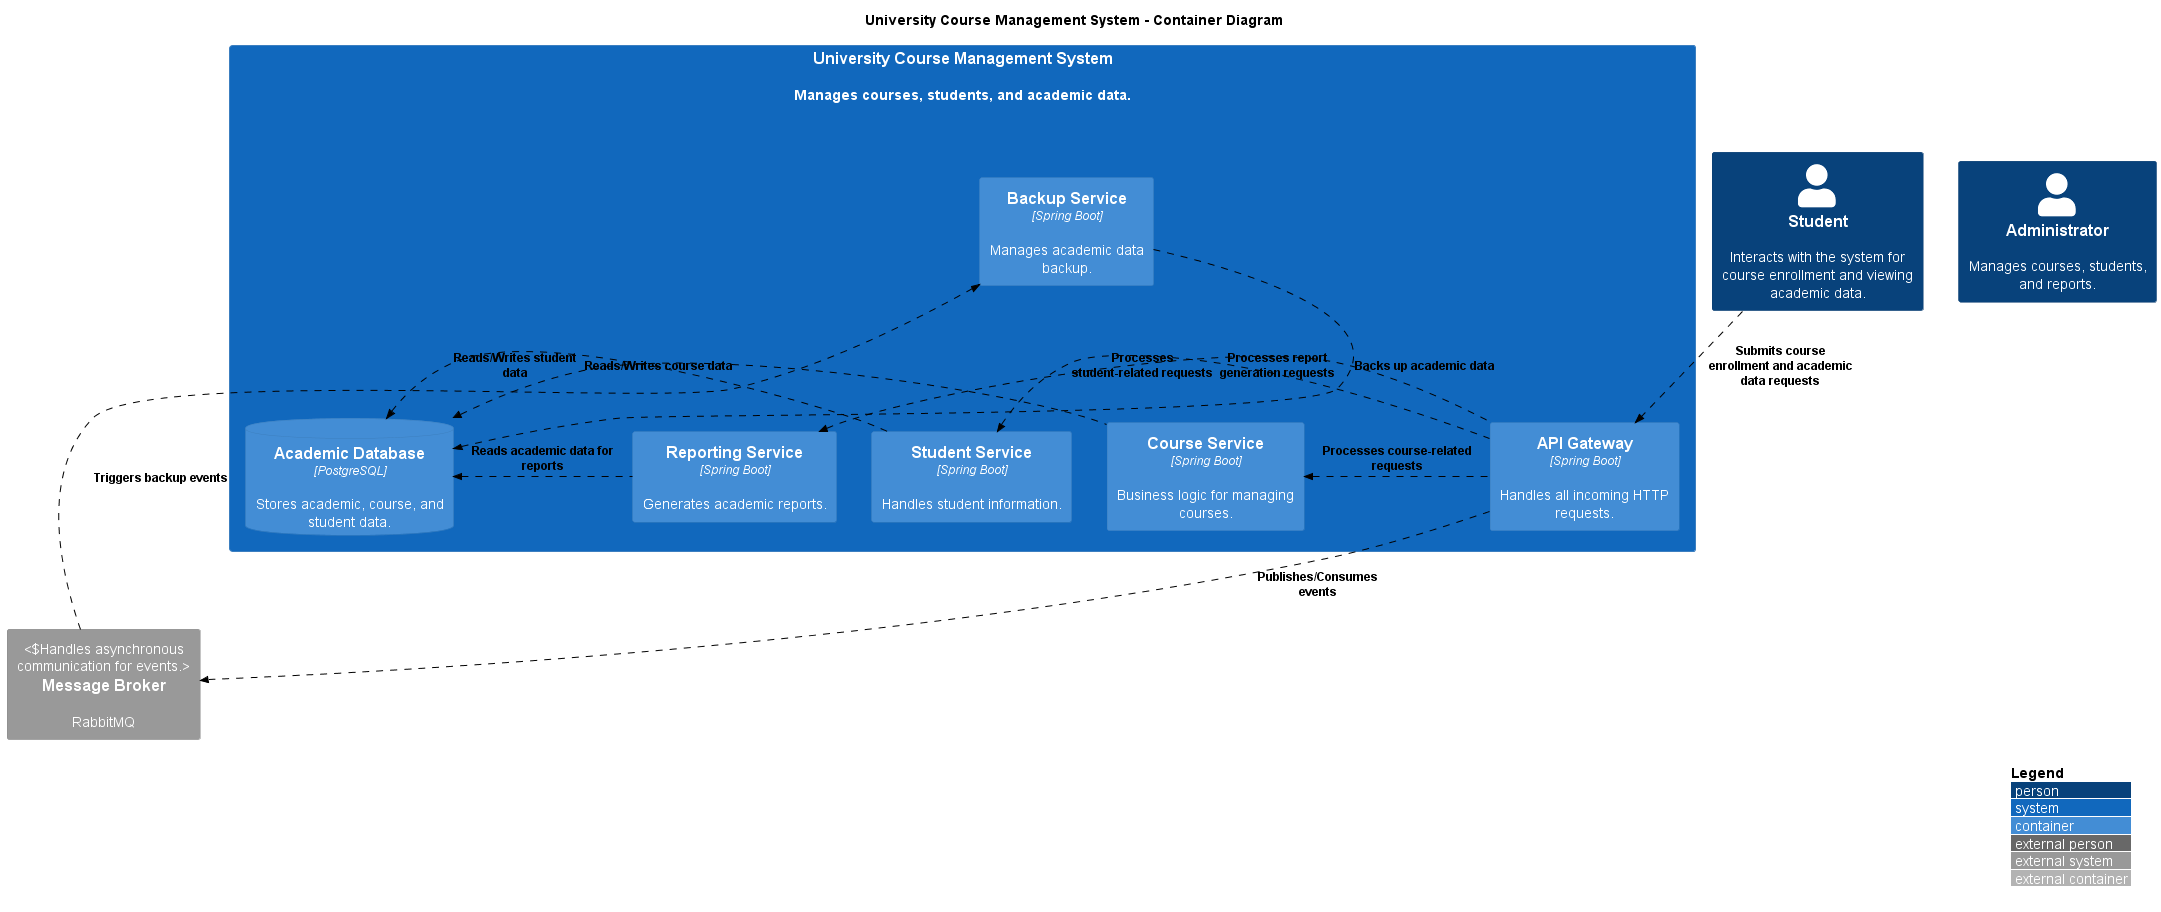

The diagram above was rendered by PlantUML. Its source (embedded in the PNG):
@startuml ContainerDiagram
!include https://raw.githubusercontent.com/kirchsth/C4-PlantUML/extended/C4_Container.puml

AddRelTag("sync", $textColor="black", $lineColor="black", $lineStyle = DashedLine())

LAYOUT_WITH_LEGEND()

title University Course Management System - Container Diagram

' Define external actors 
Person(student, "Student", "Interacts with the system for course enrollment and viewing academic data.")
Person(admin, "Administrator", "Manages courses, students, and reports.")

System(CourseManagementSystem, "University Course Management System", "Manages courses, students, and academic data.") {
    Container(apiGateway, "API Gateway", "Spring Boot", "Handles all incoming HTTP requests.")
    Container(courseService, "Course Service", "Spring Boot", "Business logic for managing courses.")
    Container(studentService, "Student Service", "Spring Boot", "Handles student information.")
    Container(reportingService, "Reporting Service", "Spring Boot", "Generates academic reports.")
    Container(backupService, "Backup Service", "Spring Boot", "Manages academic data backup.")
    ContainerDb(academicDb, "Academic Database", "PostgreSQL", "Stores academic, course, and student data.")
}

System_Ext(messageBroker, "Message Broker", "RabbitMQ", "Handles asynchronous communication for events.")

' Define relationships (communication patterns) between containers
Rel_D(student, apiGateway, "Submits course enrollment and academic data requests", $tags="sync")
Rel_L(apiGateway, courseService, "Processes course-related requests", $tags="sync")
Rel_L(apiGateway, studentService, "Processes student-related requests", $tags="sync")
Rel_L(apiGateway, reportingService, "Processes report generation requests", $tags="sync")

Rel_L(courseService, academicDb, "Reads/Writes course data", $tags="sync")
Rel_L(studentService, academicDb, "Reads/Writes student data", $tags="sync")
Rel_L(reportingService, academicDb, "Reads academic data for reports", $tags="sync")

Rel_D(backupService, academicDb, "Backs up academic data", $tags="sync")
Rel_D(apiGateway, messageBroker, "Publishes/Consumes events", $tags="sync")
Rel_D(messageBroker, backupService, "Triggers backup events", $tags="sync")

@enduml